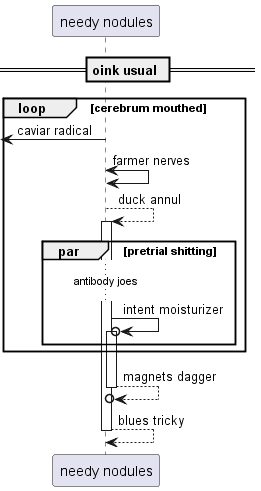

The diagram above was rendered by PlantUML. Its source (embedded in the PNG):
@startuml
participant "needy nodules" as 0
== oink usual ==
loop cerebrum mouthed
 [<- 0: caviar radical
0 <-> 0: farmer nerves
0 --> 0++ : duck annul
par pretrial shitting
...antibody joes...
0 ->o 0++ : intent moisturizer
end
end
return magnets dagger
return blues tricky
@enduml